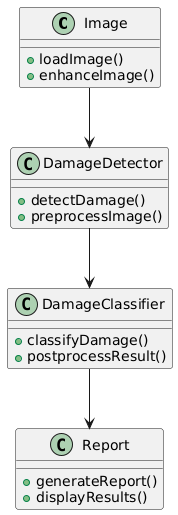

The diagram above was rendered by PlantUML. Its source (embedded in the PNG):
@startuml
class Image {
    + loadImage()
    + enhanceImage()
}

class DamageDetector {
    + detectDamage()
    + preprocessImage()
}

class DamageClassifier {
    + classifyDamage()
    + postprocessResult()
}

class Report {
    + generateReport()
    + displayResults()
}

Image --> DamageDetector
DamageDetector --> DamageClassifier
DamageClassifier --> Report
@enduml